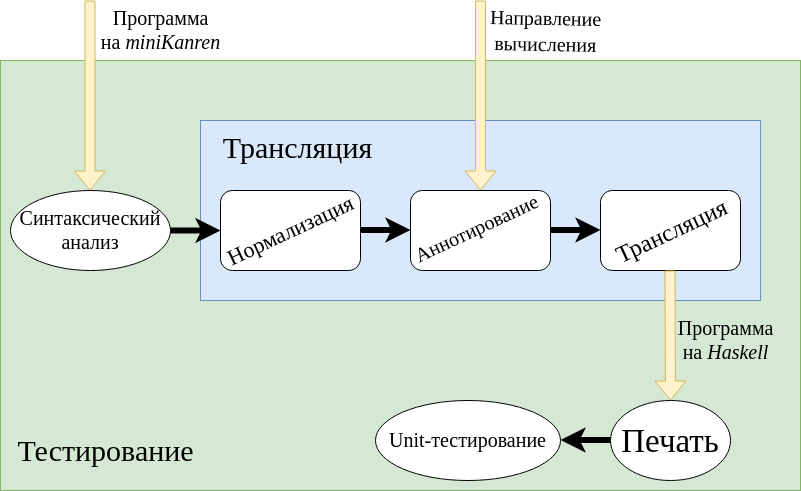

The diagram above was exported from draw.io. Its source (the exported page's mxGraphModel, read from the mxfile embedded in the PNG):
<mxGraphModel dx="1355" dy="776" grid="1" gridSize="10" guides="1" tooltips="1" connect="1" arrows="1" fold="1" page="1" pageScale="1" pageWidth="827" pageHeight="1169" math="0" shadow="0">
  <root>
    <mxCell id="0" />
    <mxCell id="1" parent="0" />
    <mxCell id="Cffe1OgB8R9MS6A3qzTm-20" value="" style="rounded=0;whiteSpace=wrap;html=1;fillColor=#d5e8d4;strokeColor=#82b366;" vertex="1" parent="1">
      <mxGeometry x="150" y="130" width="800" height="430" as="geometry" />
    </mxCell>
    <mxCell id="Cffe1OgB8R9MS6A3qzTm-19" value="" style="rounded=0;whiteSpace=wrap;html=1;fillColor=#dae8fc;strokeColor=#6c8ebf;" vertex="1" parent="1">
      <mxGeometry x="350" y="190" width="560" height="180" as="geometry" />
    </mxCell>
    <mxCell id="Cffe1OgB8R9MS6A3qzTm-2" value="&lt;font style=&quot;font-size: 20px&quot; face=&quot;Times New Roman&quot;&gt;Программа &lt;br&gt;на &lt;i&gt;miniKanren&lt;/i&gt;&lt;/font&gt;" style="text;html=1;align=center;verticalAlign=middle;resizable=0;points=[];autosize=1;" vertex="1" parent="1">
      <mxGeometry x="245" y="80" width="130" height="40" as="geometry" />
    </mxCell>
    <mxCell id="Cffe1OgB8R9MS6A3qzTm-7" value="&lt;font style=&quot;font-size: 20px&quot; face=&quot;Times New Roman&quot;&gt;Синтаксический анализ&lt;br&gt;&lt;/font&gt;" style="ellipse;whiteSpace=wrap;html=1;" vertex="1" parent="1">
      <mxGeometry x="160" y="260" width="160" height="80" as="geometry" />
    </mxCell>
    <mxCell id="Cffe1OgB8R9MS6A3qzTm-8" value="" style="rounded=1;whiteSpace=wrap;html=1;" vertex="1" parent="1">
      <mxGeometry x="370" y="260" width="140" height="80" as="geometry" />
    </mxCell>
    <mxCell id="Cffe1OgB8R9MS6A3qzTm-9" value="" style="rounded=1;whiteSpace=wrap;html=1;" vertex="1" parent="1">
      <mxGeometry x="560" y="260" width="140" height="80" as="geometry" />
    </mxCell>
    <mxCell id="Cffe1OgB8R9MS6A3qzTm-11" value="&lt;font style=&quot;font-size: 33px&quot; face=&quot;Times New Roman&quot;&gt;Печать&lt;/font&gt;" style="ellipse;whiteSpace=wrap;html=1;" vertex="1" parent="1">
      <mxGeometry x="760" y="470" width="120" height="80" as="geometry" />
    </mxCell>
    <mxCell id="Cffe1OgB8R9MS6A3qzTm-13" value="" style="endArrow=classic;html=1;exitX=1;exitY=0.5;exitDx=0;exitDy=0;entryX=0;entryY=0.5;entryDx=0;entryDy=0;strokeWidth=6;" edge="1" parent="1" source="Cffe1OgB8R9MS6A3qzTm-7" target="Cffe1OgB8R9MS6A3qzTm-8">
      <mxGeometry width="50" height="50" relative="1" as="geometry">
        <mxPoint x="320" y="320" as="sourcePoint" />
        <mxPoint x="370" y="270" as="targetPoint" />
      </mxGeometry>
    </mxCell>
    <mxCell id="Cffe1OgB8R9MS6A3qzTm-14" value="" style="endArrow=classic;html=1;exitX=1;exitY=0.5;exitDx=0;exitDy=0;entryX=0;entryY=0.5;entryDx=0;entryDy=0;strokeWidth=6;" edge="1" parent="1">
      <mxGeometry width="50" height="50" relative="1" as="geometry">
        <mxPoint x="510" y="299.5" as="sourcePoint" />
        <mxPoint x="560" y="299.5" as="targetPoint" />
      </mxGeometry>
    </mxCell>
    <mxCell id="Cffe1OgB8R9MS6A3qzTm-15" value="" style="endArrow=classic;html=1;exitX=1;exitY=0.5;exitDx=0;exitDy=0;entryX=0;entryY=0.5;entryDx=0;entryDy=0;strokeWidth=6;" edge="1" parent="1">
      <mxGeometry width="50" height="50" relative="1" as="geometry">
        <mxPoint x="700" y="299.5" as="sourcePoint" />
        <mxPoint x="750" y="299.5" as="targetPoint" />
      </mxGeometry>
    </mxCell>
    <mxCell id="Cffe1OgB8R9MS6A3qzTm-17" value="&lt;font style=&quot;font-size: 20px&quot; face=&quot;Times New Roman&quot;&gt;Программа&lt;br&gt;на &lt;i&gt;Haskell&lt;/i&gt;&lt;/font&gt;" style="text;html=1;align=center;verticalAlign=middle;resizable=0;points=[];autosize=1;" vertex="1" parent="1">
      <mxGeometry x="820" y="390" width="110" height="40" as="geometry" />
    </mxCell>
    <mxCell id="Cffe1OgB8R9MS6A3qzTm-21" value="&lt;font style=&quot;font-size: 30px&quot; face=&quot;Times New Roman&quot;&gt;Тестирование&lt;/font&gt;" style="text;html=1;align=center;verticalAlign=middle;resizable=0;points=[];autosize=1;" vertex="1" parent="1">
      <mxGeometry x="160" y="510" width="190" height="20" as="geometry" />
    </mxCell>
    <mxCell id="Cffe1OgB8R9MS6A3qzTm-22" value="&lt;font style=&quot;font-size: 30px&quot; face=&quot;Times New Roman&quot;&gt;Трансляция&lt;/font&gt;" style="text;html=1;align=center;verticalAlign=middle;resizable=0;points=[];autosize=1;" vertex="1" parent="1">
      <mxGeometry x="362" y="207" width="170" height="20" as="geometry" />
    </mxCell>
    <mxCell id="Cffe1OgB8R9MS6A3qzTm-6" value="&lt;div style=&quot;font-size: 20px&quot;&gt;&lt;font style=&quot;font-size: 20px&quot; face=&quot;Times New Roman&quot;&gt;Направление&lt;br&gt; вычисления&lt;/font&gt;&lt;/div&gt;" style="text;html=1;align=center;verticalAlign=middle;resizable=0;points=[];autosize=1;rotation=1;" vertex="1" parent="1">
      <mxGeometry x="630" y="80" width="130" height="40" as="geometry" />
    </mxCell>
    <mxCell id="Cffe1OgB8R9MS6A3qzTm-27" value="&lt;font style=&quot;font-size: 22px&quot; face=&quot;Times New Roman&quot;&gt;Нормализация&lt;/font&gt;" style="text;whiteSpace=wrap;html=1;rotation=-25;" vertex="1" parent="1">
      <mxGeometry x="367" y="276" width="160" height="30" as="geometry" />
    </mxCell>
    <mxCell id="Cffe1OgB8R9MS6A3qzTm-28" value="&lt;font style=&quot;font-size: 20px&quot; face=&quot;Times New Roman&quot;&gt;Аннотирование&lt;/font&gt;" style="text;whiteSpace=wrap;html=1;rotation=-25;" vertex="1" parent="1">
      <mxGeometry x="555" y="275" width="160" height="30" as="geometry" />
    </mxCell>
    <mxCell id="Cffe1OgB8R9MS6A3qzTm-29" value="" style="rounded=1;whiteSpace=wrap;html=1;" vertex="1" parent="1">
      <mxGeometry x="750" y="260" width="140" height="80" as="geometry" />
    </mxCell>
    <mxCell id="Cffe1OgB8R9MS6A3qzTm-30" value="&lt;div style=&quot;font-size: 24px&quot;&gt;&lt;font style=&quot;font-size: 24px&quot; face=&quot;Times New Roman&quot;&gt;Трансляция&lt;/font&gt;&lt;/div&gt;&lt;div style=&quot;font-size: 24px&quot;&gt;&lt;font style=&quot;font-size: 24px&quot; face=&quot;Times New Roman&quot;&gt;&lt;br&gt;&lt;/font&gt;&lt;/div&gt;" style="text;whiteSpace=wrap;html=1;rotation=-25;" vertex="1" parent="1">
      <mxGeometry x="754" y="270" width="160" height="30" as="geometry" />
    </mxCell>
    <mxCell id="Cffe1OgB8R9MS6A3qzTm-32" value="" style="shape=flexArrow;endArrow=classic;html=1;strokeWidth=1;fillColor=#fff2cc;strokeColor=#d6b656;" edge="1" parent="1" target="Cffe1OgB8R9MS6A3qzTm-11">
      <mxGeometry width="50" height="50" relative="1" as="geometry">
        <mxPoint x="819.5" y="340" as="sourcePoint" />
        <mxPoint x="820" y="450" as="targetPoint" />
      </mxGeometry>
    </mxCell>
    <mxCell id="Cffe1OgB8R9MS6A3qzTm-34" value="&lt;font style=&quot;font-size: 20px&quot; face=&quot;Times New Roman&quot;&gt;Unit-тестирование&lt;/font&gt;" style="ellipse;whiteSpace=wrap;html=1;" vertex="1" parent="1">
      <mxGeometry x="525" y="470" width="185" height="80" as="geometry" />
    </mxCell>
    <mxCell id="Cffe1OgB8R9MS6A3qzTm-37" value="" style="endArrow=classic;html=1;entryX=0;entryY=0.5;entryDx=0;entryDy=0;strokeWidth=6;" edge="1" parent="1">
      <mxGeometry width="50" height="50" relative="1" as="geometry">
        <mxPoint x="760" y="509.5" as="sourcePoint" />
        <mxPoint x="710" y="509.5" as="targetPoint" />
      </mxGeometry>
    </mxCell>
    <mxCell id="Cffe1OgB8R9MS6A3qzTm-38" value="" style="shape=flexArrow;endArrow=classic;html=1;strokeWidth=1;fillColor=#fff2cc;strokeColor=#d6b656;" edge="1" parent="1">
      <mxGeometry width="50" height="50" relative="1" as="geometry">
        <mxPoint x="630" y="70" as="sourcePoint" />
        <mxPoint x="630" y="260" as="targetPoint" />
      </mxGeometry>
    </mxCell>
    <mxCell id="Cffe1OgB8R9MS6A3qzTm-39" value="" style="shape=flexArrow;endArrow=classic;html=1;strokeWidth=1;fillColor=#fff2cc;strokeColor=#d6b656;" edge="1" parent="1">
      <mxGeometry width="50" height="50" relative="1" as="geometry">
        <mxPoint x="239.5" y="70" as="sourcePoint" />
        <mxPoint x="239.5" y="260" as="targetPoint" />
      </mxGeometry>
    </mxCell>
  </root>
</mxGraphModel>